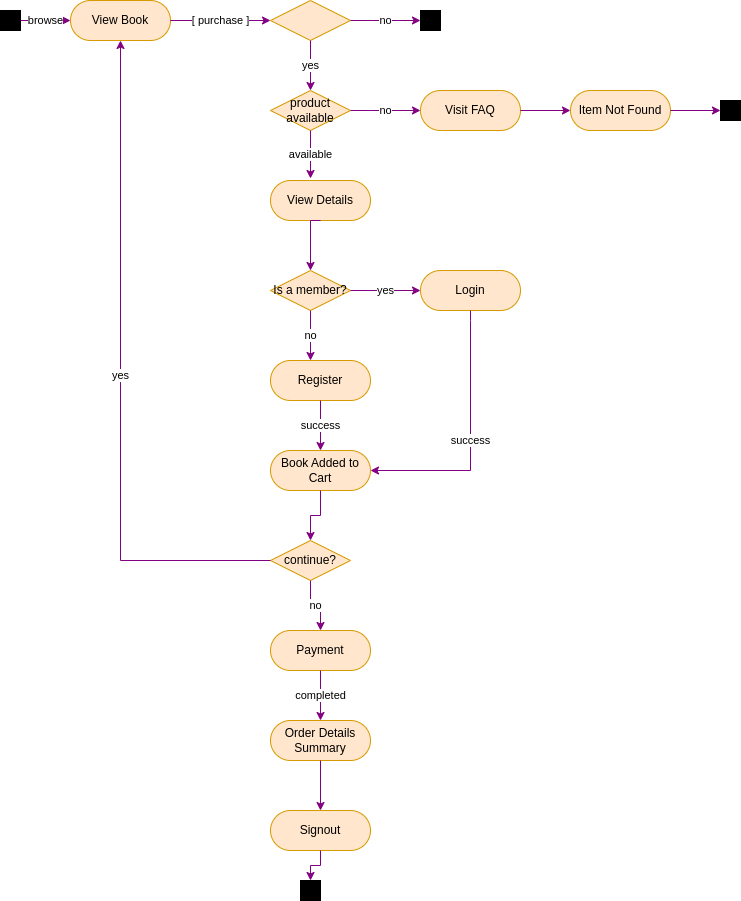

The diagram above was exported from draw.io. Its source (the exported page's mxGraphModel, read from the mxfile embedded in the PNG):
<mxGraphModel dx="1360" dy="759" grid="1" gridSize="10" guides="1" tooltips="1" connect="1" arrows="1" fold="1" page="1" pageScale="1" pageWidth="850" pageHeight="1100" math="0" shadow="0">
  <root>
    <mxCell id="0" />
    <mxCell id="1" parent="0" />
    <mxCell id="kvX8toxdjnAlSXsPGd63-4" value="" style="shape=start;fillColor=#000000;strokeColor=#000000;" parent="1" vertex="1">
      <mxGeometry x="80" y="100" width="20" height="20" as="geometry" />
    </mxCell>
    <mxCell id="kvX8toxdjnAlSXsPGd63-5" value="View Book" style="rounded=1;arcSize=50;whiteSpace=wrap;html=1;fillColor=#ffe6cc;strokeColor=#d79b00;" parent="1" vertex="1">
      <mxGeometry x="150" y="90" width="100" height="40" as="geometry" />
    </mxCell>
    <mxCell id="kvX8toxdjnAlSXsPGd63-6" value="" style="shape=rhombus;whiteSpace=wrap;html=1;fillColor=#ffe6cc;strokeColor=#d79b00;" parent="1" vertex="1">
      <mxGeometry x="350" y="90" width="80" height="40" as="geometry" />
    </mxCell>
    <mxCell id="kvX8toxdjnAlSXsPGd63-7" value="" style="shape=end;fillColor=#000000;strokeColor=#000000;" parent="1" vertex="1">
      <mxGeometry x="500" y="100" width="20" height="20" as="geometry" />
    </mxCell>
    <mxCell id="kvX8toxdjnAlSXsPGd63-8" value="product&amp;#xa;available" style="shape=rhombus;whiteSpace=wrap;html=1;fillColor=#ffe6cc;strokeColor=#d79b00;" parent="1" vertex="1">
      <mxGeometry x="350" y="180" width="80" height="40" as="geometry" />
    </mxCell>
    <mxCell id="kvX8toxdjnAlSXsPGd63-9" value="Visit FAQ" style="rounded=1;arcSize=50;whiteSpace=wrap;html=1;fillColor=#ffe6cc;strokeColor=#d79b00;" parent="1" vertex="1">
      <mxGeometry x="500" y="180" width="100" height="40" as="geometry" />
    </mxCell>
    <mxCell id="kvX8toxdjnAlSXsPGd63-10" value="Item Not&amp;#xa;Found" style="rounded=1;arcSize=50;whiteSpace=wrap;html=1;fillColor=#ffe6cc;strokeColor=#d79b00;" parent="1" vertex="1">
      <mxGeometry x="650" y="180" width="100" height="40" as="geometry" />
    </mxCell>
    <mxCell id="kvX8toxdjnAlSXsPGd63-11" value="" style="shape=end;fillColor=#000000;strokeColor=#000000;" parent="1" vertex="1">
      <mxGeometry x="800" y="190" width="20" height="20" as="geometry" />
    </mxCell>
    <mxCell id="kvX8toxdjnAlSXsPGd63-12" value="View Details" style="rounded=1;arcSize=50;whiteSpace=wrap;html=1;fillColor=#ffe6cc;strokeColor=#d79b00;" parent="1" vertex="1">
      <mxGeometry x="350" y="270" width="100" height="40" as="geometry" />
    </mxCell>
    <mxCell id="kvX8toxdjnAlSXsPGd63-13" value="Is a member?" style="shape=rhombus;whiteSpace=wrap;html=1;fillColor=#ffe6cc;strokeColor=#d79b00;" parent="1" vertex="1">
      <mxGeometry x="350" y="360" width="80" height="40" as="geometry" />
    </mxCell>
    <mxCell id="kvX8toxdjnAlSXsPGd63-14" value="Login" style="rounded=1;arcSize=50;whiteSpace=wrap;html=1;fillColor=#ffe6cc;strokeColor=#d79b00;" parent="1" vertex="1">
      <mxGeometry x="500" y="360" width="100" height="40" as="geometry" />
    </mxCell>
    <mxCell id="kvX8toxdjnAlSXsPGd63-15" value="Register" style="rounded=1;arcSize=50;whiteSpace=wrap;html=1;fillColor=#ffe6cc;strokeColor=#d79b00;" parent="1" vertex="1">
      <mxGeometry x="350" y="450" width="100" height="40" as="geometry" />
    </mxCell>
    <mxCell id="kvX8toxdjnAlSXsPGd63-16" value="Book Added to&amp;#xa;Cart" style="rounded=1;arcSize=50;whiteSpace=wrap;html=1;fillColor=#ffe6cc;strokeColor=#d79b00;" parent="1" vertex="1">
      <mxGeometry x="350" y="540" width="100" height="40" as="geometry" />
    </mxCell>
    <mxCell id="kvX8toxdjnAlSXsPGd63-17" value="continue?" style="shape=rhombus;whiteSpace=wrap;html=1;fillColor=#ffe6cc;strokeColor=#d79b00;" parent="1" vertex="1">
      <mxGeometry x="350" y="630" width="80" height="40" as="geometry" />
    </mxCell>
    <mxCell id="kvX8toxdjnAlSXsPGd63-18" value="Payment" style="rounded=1;arcSize=50;whiteSpace=wrap;html=1;fillColor=#ffe6cc;strokeColor=#d79b00;" parent="1" vertex="1">
      <mxGeometry x="350" y="720" width="100" height="40" as="geometry" />
    </mxCell>
    <mxCell id="kvX8toxdjnAlSXsPGd63-19" value="Order Details&amp;#xa;Summary" style="rounded=1;arcSize=50;whiteSpace=wrap;html=1;fillColor=#ffe6cc;strokeColor=#d79b00;" parent="1" vertex="1">
      <mxGeometry x="350" y="810" width="100" height="40" as="geometry" />
    </mxCell>
    <mxCell id="kvX8toxdjnAlSXsPGd63-20" value="Signout" style="rounded=1;arcSize=50;whiteSpace=wrap;html=1;fillColor=#ffe6cc;strokeColor=#d79b00;" parent="1" vertex="1">
      <mxGeometry x="350" y="900" width="100" height="40" as="geometry" />
    </mxCell>
    <mxCell id="kvX8toxdjnAlSXsPGd63-21" value="" style="shape=end;fillColor=#000000;strokeColor=#000000;" parent="1" vertex="1">
      <mxGeometry x="380" y="970" width="20" height="20" as="geometry" />
    </mxCell>
    <mxCell id="kvX8toxdjnAlSXsPGd63-22" value="browse" style="edgeStyle=orthogonalEdgeStyle;rounded=0;html=1;exitX=1;exitY=0.5;entryX=0;entryY=0.5;endArrow=classic;endFill=1;strokeColor=#820082;" parent="1" source="kvX8toxdjnAlSXsPGd63-4" target="kvX8toxdjnAlSXsPGd63-5" edge="1">
      <mxGeometry relative="1" as="geometry" />
    </mxCell>
    <mxCell id="kvX8toxdjnAlSXsPGd63-23" value="[ purchase ]" style="edgeStyle=orthogonalEdgeStyle;rounded=0;html=1;exitX=1;exitY=0.5;entryX=0;entryY=0.5;endArrow=classic;endFill=1;strokeColor=#820082;" parent="1" source="kvX8toxdjnAlSXsPGd63-5" target="kvX8toxdjnAlSXsPGd63-6" edge="1">
      <mxGeometry relative="1" as="geometry" />
    </mxCell>
    <mxCell id="kvX8toxdjnAlSXsPGd63-24" value="no" style="edgeStyle=orthogonalEdgeStyle;rounded=0;html=1;exitX=1;exitY=0.5;entryX=0;entryY=0.5;endArrow=classic;endFill=1;strokeColor=#820082;" parent="1" source="kvX8toxdjnAlSXsPGd63-6" target="kvX8toxdjnAlSXsPGd63-7" edge="1">
      <mxGeometry relative="1" as="geometry" />
    </mxCell>
    <mxCell id="kvX8toxdjnAlSXsPGd63-25" value="yes" style="edgeStyle=orthogonalEdgeStyle;rounded=0;html=1;exitX=0.5;exitY=1;entryX=0.5;entryY=0;endArrow=classic;endFill=1;strokeColor=#820082;" parent="1" source="kvX8toxdjnAlSXsPGd63-6" target="kvX8toxdjnAlSXsPGd63-8" edge="1">
      <mxGeometry relative="1" as="geometry" />
    </mxCell>
    <mxCell id="kvX8toxdjnAlSXsPGd63-26" value="no" style="edgeStyle=orthogonalEdgeStyle;rounded=0;html=1;exitX=1;exitY=0.5;entryX=0;entryY=0.5;endArrow=classic;endFill=1;strokeColor=#820082;" parent="1" source="kvX8toxdjnAlSXsPGd63-8" target="kvX8toxdjnAlSXsPGd63-9" edge="1">
      <mxGeometry relative="1" as="geometry" />
    </mxCell>
    <mxCell id="kvX8toxdjnAlSXsPGd63-27" value="" style="edgeStyle=orthogonalEdgeStyle;rounded=0;html=1;exitX=1;exitY=0.5;entryX=0;entryY=0.5;endArrow=classic;endFill=1;strokeColor=#820082;" parent="1" source="kvX8toxdjnAlSXsPGd63-9" target="kvX8toxdjnAlSXsPGd63-10" edge="1">
      <mxGeometry relative="1" as="geometry" />
    </mxCell>
    <mxCell id="kvX8toxdjnAlSXsPGd63-28" value="" style="edgeStyle=orthogonalEdgeStyle;rounded=0;html=1;exitX=1;exitY=0.5;entryX=0;entryY=0.5;endArrow=classic;endFill=1;strokeColor=#820082;" parent="1" source="kvX8toxdjnAlSXsPGd63-10" target="kvX8toxdjnAlSXsPGd63-11" edge="1">
      <mxGeometry relative="1" as="geometry" />
    </mxCell>
    <mxCell id="kvX8toxdjnAlSXsPGd63-29" value="available" style="edgeStyle=orthogonalEdgeStyle;rounded=0;html=1;exitX=0.5;exitY=1;entryX=0.4;entryY=-0.05;endArrow=classic;endFill=1;strokeColor=#820082;entryDx=0;entryDy=0;entryPerimeter=0;" parent="1" source="kvX8toxdjnAlSXsPGd63-8" target="kvX8toxdjnAlSXsPGd63-12" edge="1">
      <mxGeometry relative="1" as="geometry" />
    </mxCell>
    <mxCell id="kvX8toxdjnAlSXsPGd63-30" value="" style="edgeStyle=orthogonalEdgeStyle;rounded=0;html=1;exitX=0.5;exitY=1;entryX=0.5;entryY=0;endArrow=classic;endFill=1;strokeColor=#820082;" parent="1" source="kvX8toxdjnAlSXsPGd63-12" target="kvX8toxdjnAlSXsPGd63-13" edge="1">
      <mxGeometry relative="1" as="geometry">
        <Array as="points">
          <mxPoint x="390" y="310" />
        </Array>
      </mxGeometry>
    </mxCell>
    <mxCell id="kvX8toxdjnAlSXsPGd63-31" value="yes" style="edgeStyle=orthogonalEdgeStyle;rounded=0;html=1;exitX=1;exitY=0.5;entryX=0;entryY=0.5;endArrow=classic;endFill=1;strokeColor=#820082;" parent="1" source="kvX8toxdjnAlSXsPGd63-13" target="kvX8toxdjnAlSXsPGd63-14" edge="1">
      <mxGeometry relative="1" as="geometry" />
    </mxCell>
    <mxCell id="kvX8toxdjnAlSXsPGd63-32" value="success" style="edgeStyle=orthogonalEdgeStyle;rounded=0;html=1;endArrow=classic;endFill=1;strokeColor=#820082;" parent="1" source="kvX8toxdjnAlSXsPGd63-14" target="kvX8toxdjnAlSXsPGd63-16" edge="1">
      <mxGeometry relative="1" as="geometry">
        <Array as="points">
          <mxPoint x="550" y="410" />
          <mxPoint x="550" y="560" />
          <mxPoint x="400" y="560" />
        </Array>
      </mxGeometry>
    </mxCell>
    <mxCell id="kvX8toxdjnAlSXsPGd63-33" value="no" style="edgeStyle=orthogonalEdgeStyle;rounded=0;html=1;exitX=0.5;exitY=1;entryX=0.4;entryY=0;endArrow=classic;endFill=1;strokeColor=#820082;entryDx=0;entryDy=0;entryPerimeter=0;" parent="1" source="kvX8toxdjnAlSXsPGd63-13" target="kvX8toxdjnAlSXsPGd63-15" edge="1">
      <mxGeometry relative="1" as="geometry">
        <Array as="points" />
      </mxGeometry>
    </mxCell>
    <mxCell id="kvX8toxdjnAlSXsPGd63-34" value="success" style="edgeStyle=orthogonalEdgeStyle;rounded=0;html=1;exitX=0.5;exitY=1;entryX=0.5;entryY=0;endArrow=classic;endFill=1;strokeColor=#820082;" parent="1" source="kvX8toxdjnAlSXsPGd63-15" target="kvX8toxdjnAlSXsPGd63-16" edge="1">
      <mxGeometry relative="1" as="geometry" />
    </mxCell>
    <mxCell id="kvX8toxdjnAlSXsPGd63-35" value="" style="edgeStyle=orthogonalEdgeStyle;rounded=0;html=1;exitX=0.5;exitY=1;entryX=0.5;entryY=0;endArrow=classic;endFill=1;strokeColor=#820082;" parent="1" source="kvX8toxdjnAlSXsPGd63-16" target="kvX8toxdjnAlSXsPGd63-17" edge="1">
      <mxGeometry relative="1" as="geometry" />
    </mxCell>
    <mxCell id="kvX8toxdjnAlSXsPGd63-36" value="yes" style="edgeStyle=orthogonalEdgeStyle;rounded=0;html=1;endArrow=classic;endFill=1;strokeColor=#820082;" parent="1" source="kvX8toxdjnAlSXsPGd63-17" target="kvX8toxdjnAlSXsPGd63-5" edge="1">
      <mxGeometry relative="1" as="geometry">
        <Array as="points">
          <mxPoint x="200" y="650" />
        </Array>
      </mxGeometry>
    </mxCell>
    <mxCell id="kvX8toxdjnAlSXsPGd63-37" value="no" style="edgeStyle=orthogonalEdgeStyle;rounded=0;html=1;exitX=0.5;exitY=1;entryX=0.5;entryY=0;endArrow=classic;endFill=1;strokeColor=#820082;" parent="1" source="kvX8toxdjnAlSXsPGd63-17" target="kvX8toxdjnAlSXsPGd63-18" edge="1">
      <mxGeometry relative="1" as="geometry" />
    </mxCell>
    <mxCell id="kvX8toxdjnAlSXsPGd63-38" value="completed" style="edgeStyle=orthogonalEdgeStyle;rounded=0;html=1;exitX=0.5;exitY=1;entryX=0.5;entryY=0;endArrow=classic;endFill=1;strokeColor=#820082;" parent="1" source="kvX8toxdjnAlSXsPGd63-18" target="kvX8toxdjnAlSXsPGd63-19" edge="1">
      <mxGeometry relative="1" as="geometry" />
    </mxCell>
    <mxCell id="kvX8toxdjnAlSXsPGd63-39" value="" style="edgeStyle=orthogonalEdgeStyle;rounded=0;html=1;exitX=0.5;exitY=1;entryX=0.5;entryY=0;endArrow=classic;endFill=1;strokeColor=#820082;" parent="1" source="kvX8toxdjnAlSXsPGd63-19" target="kvX8toxdjnAlSXsPGd63-20" edge="1">
      <mxGeometry relative="1" as="geometry" />
    </mxCell>
    <mxCell id="kvX8toxdjnAlSXsPGd63-40" value="" style="edgeStyle=orthogonalEdgeStyle;rounded=0;html=1;exitX=0.5;exitY=1;entryX=0.5;entryY=0;endArrow=classic;endFill=1;strokeColor=#820082;" parent="1" source="kvX8toxdjnAlSXsPGd63-20" target="kvX8toxdjnAlSXsPGd63-21" edge="1">
      <mxGeometry relative="1" as="geometry" />
    </mxCell>
  </root>
</mxGraphModel>